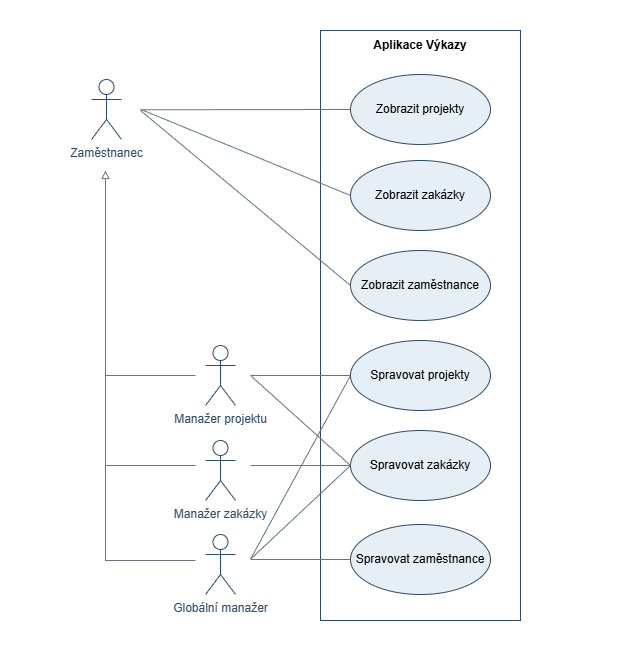

The diagram above was exported from draw.io. Its source (the exported page's mxGraphModel, read from the mxfile embedded in the PNG):
<mxGraphModel dx="1123" dy="627" grid="1" gridSize="10" guides="1" tooltips="1" connect="1" arrows="1" fold="1" page="1" pageScale="1" pageWidth="827" pageHeight="1169" math="0" shadow="0">
  <root>
    <mxCell id="0" />
    <mxCell id="1" parent="0" />
    <mxCell id="1LCkqq1MxHMioZqXLxXg-44" parent="1" style="rounded=0;whiteSpace=wrap;html=1;strokeColor=none;" value="" vertex="1">
      <mxGeometry height="660" width="640" x="94" y="160" as="geometry" />
    </mxCell>
    <mxCell id="sFFex7jGTn1BdwSi4kYz-1" parent="1" style="shape=umlActor;verticalLabelPosition=bottom;verticalAlign=top;html=1;outlineConnect=0;fillColor=default;strokeColor=#2F4A66;fontColor=#2F4A66;" value="Zaměstnanec" vertex="1">
      <mxGeometry height="60" width="30" x="185" y="239" as="geometry" />
    </mxCell>
    <mxCell id="1LCkqq1MxHMioZqXLxXg-32" edge="1" parent="1" style="edgeStyle=orthogonalEdgeStyle;rounded=0;orthogonalLoop=1;jettySize=auto;html=1;endArrow=block;endFill=0;strokeColor=#6B7280;strokeWidth=1;">
      <mxGeometry relative="1" as="geometry">
        <mxPoint x="289" y="535" as="sourcePoint" />
        <mxPoint x="199" y="330" as="targetPoint" />
      </mxGeometry>
    </mxCell>
    <mxCell id="sFFex7jGTn1BdwSi4kYz-2" parent="1" style="shape=umlActor;verticalLabelPosition=bottom;verticalAlign=top;html=1;outlineConnect=0;strokeColor=#2F4A66;strokeWidth=1;fontColor=#2F4A66;" value="Manažer projektu" vertex="1">
      <mxGeometry height="60" width="30" x="299" y="505" as="geometry" />
    </mxCell>
    <mxCell id="sFFex7jGTn1BdwSi4kYz-3" parent="1" style="shape=umlActor;verticalLabelPosition=bottom;verticalAlign=top;html=1;outlineConnect=0;strokeColor=#2F4A66;strokeWidth=1;fontColor=#2F4A66;" value="Manažer zakázky" vertex="1">
      <mxGeometry height="60" width="30" x="299" y="600" as="geometry" />
    </mxCell>
    <mxCell id="sFFex7jGTn1BdwSi4kYz-4" parent="1" style="shape=umlActor;verticalLabelPosition=bottom;verticalAlign=top;html=1;outlineConnect=0;strokeColor=#2F4A66;strokeWidth=1;fontColor=#2F4A66;" value="Globální manažer" vertex="1">
      <mxGeometry height="60" width="30" x="299" y="694" as="geometry" />
    </mxCell>
    <mxCell id="1LCkqq1MxHMioZqXLxXg-2" parent="1" style="rounded=0;whiteSpace=wrap;html=1;strokeColor=#2F4A66;" value="" vertex="1">
      <mxGeometry height="590" width="200" x="414" y="190" as="geometry" />
    </mxCell>
    <mxCell id="1LCkqq1MxHMioZqXLxXg-3" parent="1" style="text;html=1;whiteSpace=wrap;strokeColor=none;fillColor=none;align=center;verticalAlign=middle;rounded=0;fontStyle=1" value="&lt;p data-pm-slice=&quot;0 0 []&quot;&gt;Aplikace Výkazy&lt;/p&gt;" vertex="1">
      <mxGeometry height="30" width="340" x="344" y="190" as="geometry" />
    </mxCell>
    <mxCell id="1LCkqq1MxHMioZqXLxXg-4" parent="1" style="ellipse;whiteSpace=wrap;html=1;fillColor=#E6EEF6;strokeColor=#2F4A66;" value="Spravovat projekty" vertex="1">
      <mxGeometry height="70" width="140" x="444" y="500" as="geometry" />
    </mxCell>
    <mxCell id="1LCkqq1MxHMioZqXLxXg-5" parent="1" style="ellipse;whiteSpace=wrap;html=1;fillColor=#E6EEF6;strokeColor=#2F4A66;" value="Spravovat zakázky" vertex="1">
      <mxGeometry height="70" width="140" x="444" y="590" as="geometry" />
    </mxCell>
    <mxCell id="1LCkqq1MxHMioZqXLxXg-6" parent="1" style="ellipse;whiteSpace=wrap;html=1;fillColor=#E6EEF6;strokeColor=#2F4A66;" value="Zobrazit projekty" vertex="1">
      <mxGeometry height="70" width="140" x="444" y="234" as="geometry" />
    </mxCell>
    <mxCell id="1LCkqq1MxHMioZqXLxXg-7" parent="1" style="ellipse;whiteSpace=wrap;html=1;fillColor=#E6EEF6;strokeColor=#2F4A66;" value="Zobrazit zakázky" vertex="1">
      <mxGeometry height="70" width="140" x="444" y="320" as="geometry" />
    </mxCell>
    <mxCell id="1LCkqq1MxHMioZqXLxXg-10" parent="1" style="ellipse;whiteSpace=wrap;html=1;fillColor=#E6EEF6;strokeColor=#2F4A66;" value="Zobrazit zaměstnance" vertex="1">
      <mxGeometry height="70" width="140" x="444" y="410" as="geometry" />
    </mxCell>
    <mxCell id="1LCkqq1MxHMioZqXLxXg-11" parent="1" style="ellipse;whiteSpace=wrap;html=1;fillColor=#E6EEF6;strokeColor=#2F4A66;" value="Spravovat zaměstnance" vertex="1">
      <mxGeometry height="70" width="140" x="444" y="684" as="geometry" />
    </mxCell>
    <mxCell id="1LCkqq1MxHMioZqXLxXg-16" edge="1" parent="1" style="edgeStyle=none;html=1;endArrow=none;verticalAlign=bottom;rounded=0;entryX=0;entryY=0.5;entryDx=0;entryDy=0;fontColor=default;strokeColor=#6B7280;" target="1LCkqq1MxHMioZqXLxXg-4" value="">
      <mxGeometry relative="1" width="160" as="geometry">
        <mxPoint x="344" y="535" as="sourcePoint" />
        <mxPoint x="564" y="428.49" as="targetPoint" />
      </mxGeometry>
    </mxCell>
    <mxCell id="1LCkqq1MxHMioZqXLxXg-33" edge="1" parent="1" style="edgeStyle=orthogonalEdgeStyle;rounded=0;orthogonalLoop=1;jettySize=auto;html=1;endArrow=block;endFill=0;strokeColor=#6B7280;strokeWidth=1;">
      <mxGeometry relative="1" as="geometry">
        <mxPoint x="289" y="625" as="sourcePoint" />
        <mxPoint x="199" y="330" as="targetPoint" />
      </mxGeometry>
    </mxCell>
    <mxCell id="1LCkqq1MxHMioZqXLxXg-34" edge="1" parent="1" style="edgeStyle=orthogonalEdgeStyle;rounded=0;orthogonalLoop=1;jettySize=auto;html=1;endArrow=block;endFill=0;strokeColor=#6B7280;strokeWidth=1;">
      <mxGeometry relative="1" as="geometry">
        <mxPoint x="289" y="720" as="sourcePoint" />
        <mxPoint x="199" y="330" as="targetPoint" />
      </mxGeometry>
    </mxCell>
    <mxCell id="1LCkqq1MxHMioZqXLxXg-35" edge="1" parent="1" style="edgeStyle=none;html=1;endArrow=none;verticalAlign=bottom;rounded=0;entryX=0;entryY=0.5;entryDx=0;entryDy=0;fontColor=default;strokeColor=#6B7280;" target="1LCkqq1MxHMioZqXLxXg-6" value="">
      <mxGeometry relative="1" width="160" as="geometry">
        <mxPoint x="234" y="269.28999999999996" as="sourcePoint" />
        <mxPoint x="334" y="190" as="targetPoint" />
      </mxGeometry>
    </mxCell>
    <mxCell id="1LCkqq1MxHMioZqXLxXg-37" edge="1" parent="1" style="edgeStyle=none;html=1;endArrow=none;verticalAlign=bottom;rounded=0;entryX=0;entryY=0.5;entryDx=0;entryDy=0;fontColor=default;strokeColor=#6B7280;" target="1LCkqq1MxHMioZqXLxXg-7" value="">
      <mxGeometry relative="1" width="160" as="geometry">
        <mxPoint x="234" y="268.78999999999996" as="sourcePoint" />
        <mxPoint x="444" y="268.5" as="targetPoint" />
      </mxGeometry>
    </mxCell>
    <mxCell id="1LCkqq1MxHMioZqXLxXg-38" edge="1" parent="1" style="edgeStyle=none;html=1;endArrow=none;verticalAlign=bottom;rounded=0;entryX=0;entryY=0.5;entryDx=0;entryDy=0;fontColor=default;strokeColor=#6B7280;" target="1LCkqq1MxHMioZqXLxXg-5" value="">
      <mxGeometry relative="1" width="160" as="geometry">
        <mxPoint x="344" y="535" as="sourcePoint" />
        <mxPoint x="444" y="630" as="targetPoint" />
      </mxGeometry>
    </mxCell>
    <mxCell id="1LCkqq1MxHMioZqXLxXg-39" edge="1" parent="1" style="edgeStyle=none;html=1;endArrow=none;verticalAlign=bottom;rounded=0;entryX=0;entryY=0.5;entryDx=0;entryDy=0;fontColor=default;strokeColor=#6B7280;" target="1LCkqq1MxHMioZqXLxXg-5" value="">
      <mxGeometry relative="1" width="160" as="geometry">
        <mxPoint x="344" y="625" as="sourcePoint" />
        <mxPoint x="444" y="620" as="targetPoint" />
      </mxGeometry>
    </mxCell>
    <mxCell id="1LCkqq1MxHMioZqXLxXg-40" edge="1" parent="1" style="edgeStyle=none;html=1;endArrow=none;verticalAlign=bottom;rounded=0;entryX=0;entryY=0.5;entryDx=0;entryDy=0;fontColor=default;strokeColor=#6B7280;" target="1LCkqq1MxHMioZqXLxXg-11" value="">
      <mxGeometry relative="1" width="160" as="geometry">
        <mxPoint x="344" y="719" as="sourcePoint" />
        <mxPoint x="444" y="624" as="targetPoint" />
      </mxGeometry>
    </mxCell>
    <mxCell id="1LCkqq1MxHMioZqXLxXg-41" edge="1" parent="1" style="edgeStyle=none;html=1;endArrow=none;verticalAlign=bottom;rounded=0;entryX=0;entryY=0.5;entryDx=0;entryDy=0;fontColor=default;strokeColor=#6B7280;" target="1LCkqq1MxHMioZqXLxXg-10" value="">
      <mxGeometry relative="1" width="160" as="geometry">
        <mxPoint x="234" y="270" as="sourcePoint" />
        <mxPoint x="444" y="674" as="targetPoint" />
      </mxGeometry>
    </mxCell>
    <mxCell id="1LCkqq1MxHMioZqXLxXg-42" edge="1" parent="1" style="edgeStyle=none;html=1;endArrow=none;verticalAlign=bottom;rounded=0;entryX=0;entryY=0.5;entryDx=0;entryDy=0;fontColor=default;strokeColor=#6B7280;" target="1LCkqq1MxHMioZqXLxXg-5" value="">
      <mxGeometry relative="1" width="160" as="geometry">
        <mxPoint x="344" y="718.7" as="sourcePoint" />
        <mxPoint x="444" y="718.7" as="targetPoint" />
      </mxGeometry>
    </mxCell>
    <mxCell id="1LCkqq1MxHMioZqXLxXg-43" edge="1" parent="1" style="edgeStyle=none;html=1;endArrow=none;verticalAlign=bottom;rounded=0;entryX=0;entryY=0.5;entryDx=0;entryDy=0;fontColor=default;strokeColor=#6B7280;" target="1LCkqq1MxHMioZqXLxXg-4" value="">
      <mxGeometry relative="1" width="160" as="geometry">
        <mxPoint x="344" y="718.7" as="sourcePoint" />
        <mxPoint x="444" y="718.7" as="targetPoint" />
      </mxGeometry>
    </mxCell>
  </root>
</mxGraphModel>